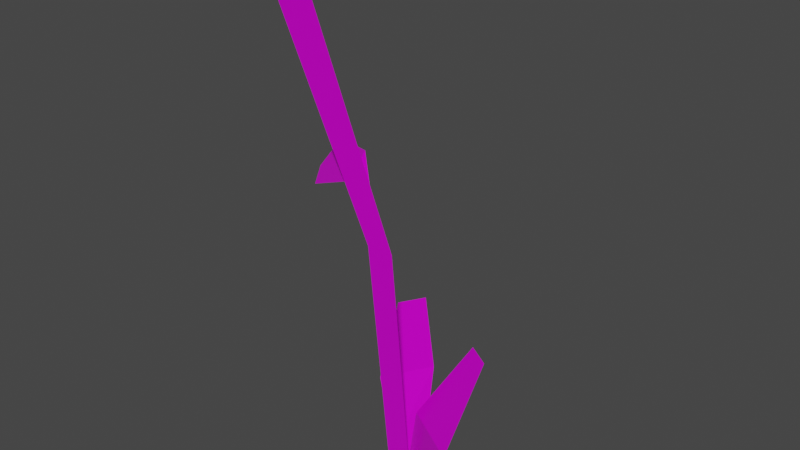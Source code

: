 # Source: Sap03.blend  (saved by Blender 3.1.7; exported with 4.5.12 LTS)
import bpy
from mathutils import Matrix  # noqa: F401  (used for matrix-valued properties, if any)

bpy.ops.wm.read_factory_settings(use_empty=True)
scene = bpy.context.scene
scene.name = 'Scene'

# ---- images (referenced by path relative to the original .blend; pixels are not part of the script)
import os
ASSET_DIR = os.environ.get("B2B_ASSET_DIR", "")  # directory of the original .blend (textures are referenced by path, not embedded)
HERE = os.path.dirname(os.path.abspath(__file__))  # packed textures are extracted next to this script under _unpacked/

def load_image(name, relpath, width, height, colorspace="sRGB"):
    """Load a texture the original file referenced (path relative to the .blend, or extracted next to this script)."""
    p = next((c for c in (os.path.join(HERE, relpath), os.path.join(ASSET_DIR, relpath)) if relpath and os.path.exists(c)), "")
    if p:
        img = bpy.data.images.load(p, check_existing=True)
        img.name = name
    else:  # same state as the original file: an image datablock whose file is absent (Cycles renders it pink)
        img = bpy.data.images.new(name, width, height)
        img.source = "FILE"
        img.filepath = "//" + (relpath or name)
    img.colorspace_settings.name = colorspace
    return img
img_grass_dds = load_image('Grass.dds', 'Grass.dds', 1024, 1024, 'sRGB')
img_grass_mr_dds = load_image('Grass_MR.dds', 'Grass_MR.dds', 1024, 1024, 'sRGB')

# ---- materials (node trees are filled in below, after node groups)
mat_mi_env_nature_generalfoliageset_master = bpy.data.materials.new('Mi_ENV_Nature_GeneralFoliageSet_Master')
mat_mi_env_nature_generalfoliageset_master.use_transparent_shadow = False

# ---- material node trees
mat_mi_env_nature_generalfoliageset_master.use_nodes = True; mat_mi_env_nature_generalfoliageset_master.node_tree.nodes.clear()
_N = mat_mi_env_nature_generalfoliageset_master.node_tree.nodes; _L = mat_mi_env_nature_generalfoliageset_master.node_tree.links
n0 = _N.new('ShaderNodeBsdfPrincipled'); n0.name = 'Principled BSDF'; n0.location = (10, 300)
n0.distribution = 'GGX'
n0.subsurface_method = 'RANDOM_WALK_SKIN'
n0.inputs[3].default_value = 1.45
n0.inputs[27].default_value = (0.0, 0.0, 0.0, 1.0)
n0.inputs[28].default_value = 1.0
n1 = _N.new('ShaderNodeOutputMaterial'); n1.name = 'Material Output'; n1.location = (300, 300)
n2 = _N.new('ShaderNodeTexImage'); n2.name = 'Image Texture'; n2.location = (-280, 280)
n2.image = img_grass_dds
n3 = _N.new('ShaderNodeTexImage'); n3.name = 'Image Texture.001'; n3.location = (-445, 10)
n3.image = img_grass_mr_dds
_L.new(n0.outputs[0], n1.inputs[0])
_L.new(n2.outputs[0], n0.inputs[0])
_L.new(n3.outputs[0], n0.inputs[1])
_L.new(n3.outputs[0], n0.inputs[2])
n1.is_active_output = True

# ---- world
world_world = bpy.data.worlds.new('World'); scene.world = world_world
world_world.use_nodes = True; world_world.node_tree.nodes.clear()
_N = world_world.node_tree.nodes; _L = world_world.node_tree.links
n0 = _N.new('ShaderNodeOutputWorld'); n0.name = 'World Output'; n0.location = (300, 300)
n1 = _N.new('ShaderNodeBackground'); n1.name = 'Background'; n1.location = (10, 300)
n1.inputs[0].default_value = (0.05088, 0.05088, 0.05088, 1.0)
_L.new(n1.outputs[0], n0.inputs[0])
n0.is_active_output = True
world_world.color = (0.05088, 0.05088, 0.05088)
world_world.use_sun_shadow = False
world_world.sun_shadow_jitter_overblur = 0.0

# ---- meshes
me_sm_env_nature_generalfoliageset_sapling04_md = bpy.data.meshes.new('SM_ENV_Nature_GeneralFoliageSet_Sapling04.md')
me_sm_env_nature_generalfoliageset_sapling04_md.from_pydata([(-0.05021, -1.686e-16, 0.3661), (-0.2227, -8.871e-17, 0.7236), (-0.1337, -8.871e-17, 0.6589), (-0.015, -9.552e-17, 0.3661), (-0.01268, -2.485e-16, 0.0), (0.01894, -2.485e-16, 0.0), (0.01008, 0.01495, 0.1538), (0.003609, -0.001648, -0.0009474), (-0.004777, 0.002182, 0.001254), (0.07447, -0.01446, 0.1369), (0.07444, 0.03621, 0.2636), (0.09838, 0.02527, 0.2573), (-0.0892, 0.1563, 0.2114), (-0.08981, 0.06428, 0.1342), (-0.1259, 0.1434, 0.1955), (-0.02351, 0.09106, 0.1657), (-0.03335, 0.02272, 0.07065), (0.009007, 0.03125, 0.08357), (0.005216, 0.00105, 0.001592), (-0.0063, -0.001269, -0.001922), (-0.08389, 0.008426, 0.4339), (-0.04181, 0.0008324, 0.4071), (-0.04945, 4.64e-17, 0.4004), (-0.07465, 0.02487, 0.4688), (-0.1363, 0.05256, 0.4584), (-0.1648, 0.04499, 0.4178), (-0.1626, 0.03253, 0.3988)], [], [(0, 1, 2), (2, 3, 0), (3, 4, 0), (4, 3, 5), (6, 7, 8), (7, 6, 9), (10, 9, 6), (9, 10, 11), (12, 13, 14), (13, 12, 15), (15, 16, 13), (16, 15, 17), (17, 18, 16), (16, 18, 19), (20, 21, 22), (21, 20, 23), (24, 23, 20), (20, 25, 24), (25, 20, 26)])
_uv = me_sm_env_nature_generalfoliageset_sapling04_md.uv_layers.new(name='UV_SINGLE')
_uv.uv.foreach_set('vector', [0.7173, 0.1934, 0.7944, 0.353, 0.7544, 0.3242, 0.7544, 0.3242, 0.7017, 0.1934, 0.7173, 0.1934, 0.7017, 0.1934, 0.7007, 0.02979, 0.7173, 0.1934, 0.7007, 0.02979, 0.7017, 0.1934, 0.6865, 0.02979, 0.7837, 0.8619, 0.7563, 0.75, 0.7632, 0.75, 0.7563, 0.75, 0.7837, 0.8619, 0.73, 0.8619, 0.7666, 0.9559, 0.73, 0.8619, 0.7837, 0.8619, 0.73, 0.8619, 0.7666, 0.9559, 0.7466, 0.9559, 0.7578, 0.6978, 0.7876, 0.614, 0.7886, 0.6926, 0.7876, 0.614, 0.7578, 0.6978, 0.731, 0.6262, 0.731, 0.6262, 0.7676, 0.5469, 0.7876, 0.614, 0.7676, 0.5469, 0.731, 0.6262, 0.7339, 0.5469, 0.7339, 0.5469, 0.7583, 0.4868, 0.7676, 0.5469, 0.7676, 0.5469, 0.7583, 0.4868, 0.7676, 0.4868, 0.8545, 0.7975, 0.8164, 0.7521, 0.8271, 0.7471, 0.8164, 0.7521, 0.8545, 0.7975, 0.832, 0.8383, 0.9067, 0.865, 0.832, 0.8383, 0.8545, 0.7975, 0.8545, 0.7975, 0.9546, 0.8313, 0.9067, 0.865, 0.9546, 0.8313, 0.8545, 0.7975, 0.959, 0.8048])
_uv.active_render = True
_uv = me_sm_env_nature_generalfoliageset_sapling04_md.uv_layers.new(name='EXTRAUVS0')
_uv.uv.foreach_set('vector', [0.1019, 0.5059, 0.3364, 0.9922, 0.2155, 0.9042, 0.2155, 0.9042, 0.05396, 0.5059, 0.1019, 0.5059, 0.05396, 0.5059, 0.05081, 0.007812, 0.1019, 0.5059, 0.05081, 0.007812, 0.05396, 0.5059, 0.007812, 0.007812, 0.7593, 0.5808, 0.6396, 0.09033, 0.6699, 0.09033, 0.6396, 0.09033, 0.7593, 0.5808, 0.5234, 0.5808, 0.6851, 0.9922, 0.5234, 0.5808, 0.7593, 0.5808, 0.5234, 0.5808, 0.6851, 0.9922, 0.5972, 0.9922, 0.3752, 0.07031, 0.5054, 0.4365, 0.5093, 0.09229, 0.5054, 0.4365, 0.3752, 0.07031, 0.2578, 0.3833, 0.2578, 0.3833, 0.418, 0.73, 0.5054, 0.4365, 0.418, 0.73, 0.2578, 0.3833, 0.2717, 0.73, 0.2717, 0.73, 0.3779, 0.9922, 0.418, 0.73, 0.418, 0.73, 0.3779, 0.9922, 0.4177, 0.9922, 0.7871, 0.1226, 0.6621, 0.01709, 0.6484, 0.04736, 0.6621, 0.01709, 0.7871, 0.1226, 0.8994, 0.06055, 0.9727, 0.2681, 0.8994, 0.06055, 0.7871, 0.1226, 0.7871, 0.1226, 0.8799, 0.4019, 0.9727, 0.2681, 0.8799, 0.4019, 0.7871, 0.1226, 0.8071, 0.4141])
_ca = me_sm_env_nature_generalfoliageset_sapling04_md.color_attributes.new('PSKVTXCOL_0', 'BYTE_COLOR', 'CORNER')
_ca.data.foreach_set('color', [0.5395, 0.5395, 0.5395, 1.0, 1.0, 1.0, 1.0, 1.0, 0.9823, 0.9823, 0.9823, 1.0, 0.9823, 0.9823, 0.9823, 1.0, 0.5395, 0.5395, 0.5395, 1.0, 0.5395, 0.5395, 0.5395, 1.0, 0.5395, 0.5395, 0.5395, 1.0, 0.004025, 0.004025, 0.004025, 1.0, 0.5395, 0.5395, 0.5395, 1.0, 0.004025, 0.004025, 0.004025, 1.0, 0.5395, 0.5395, 0.5395, 1.0, 0.004025, 0.004025, 0.004025, 1.0, 0.1714, 0.1714, 0.1714, 1.0, 0.004025, 0.004025, 0.004025, 1.0, 0.004025, 0.004025, 0.004025, 1.0, 0.004025, 0.004025, 0.004025, 1.0, 0.1714, 0.1714, 0.1714, 1.0, 0.1441, 0.1441, 0.1441, 1.0, 0.3515, 0.3515, 0.3515, 1.0, 0.1441, 0.1441, 0.1441, 1.0, 0.1714, 0.1714, 0.1714, 1.0, 0.1441, 0.1441, 0.1441, 1.0, 0.3515, 0.3515, 0.3515, 1.0, 0.3419, 0.3419, 0.3419, 1.0, 0.2623, 0.2623, 0.2623, 1.0, 0.1441, 0.1441, 0.1441, 1.0, 0.2384, 0.2384, 0.2384, 1.0, 0.1441, 0.1441, 0.1441, 1.0, 0.2623, 0.2623, 0.2623, 1.0, 0.1878, 0.1878, 0.1878, 1.0, 0.1878, 0.1878, 0.1878, 1.0, 0.06301, 0.06301, 0.06301, 1.0, 0.1441, 0.1441, 0.1441, 1.0, 0.06301, 0.06301, 0.06301, 1.0, 0.1878, 0.1878, 0.1878, 1.0, 0.07819, 0.07819, 0.07819, 1.0, 0.07819, 0.07819, 0.07819, 1.0, 0.0, 0.0, 0.0, 1.0, 0.06301, 0.06301, 0.06301, 1.0, 0.06301, 0.06301, 0.06301, 1.0, 0.0, 0.0, 0.0, 1.0, 0.004025, 0.004025, 0.004025, 1.0, 0.6584, 0.6584, 0.6584, 1.0, 0.6172, 0.6172, 0.6172, 1.0, 0.6038, 0.6038, 0.6038, 1.0, 0.6172, 0.6172, 0.6172, 1.0, 0.6584, 0.6584, 0.6584, 1.0, 0.7231, 0.7231, 0.7231, 1.0, 0.7084, 0.7084, 0.7084, 1.0, 0.7231, 0.7231, 0.7231, 1.0, 0.6584, 0.6584, 0.6584, 1.0, 0.6584, 0.6584, 0.6584, 1.0, 0.6376, 0.6376, 0.6376, 1.0, 0.7084, 0.7084, 0.7084, 1.0, 0.6376, 0.6376, 0.6376, 1.0, 0.6584, 0.6584, 0.6584, 1.0, 0.5972, 0.5972, 0.5972, 1.0])
me_sm_env_nature_generalfoliageset_sapling04_md.materials.append(mat_mi_env_nature_generalfoliageset_master)
me_sm_env_nature_generalfoliageset_sapling04_md.use_remesh_fix_poles = True
me_sm_env_nature_generalfoliageset_sapling04_md.use_remesh_preserve_attributes = False
me_sm_env_nature_generalfoliageset_sapling04_md.update()

# ---- objects
ob_sm_env_nature_generalfoliageset_sapling04_mo = bpy.data.objects.new('SM_ENV_Nature_GeneralFoliageSet_Sapling04.mo', me_sm_env_nature_generalfoliageset_sapling04_md)

# ---- transforms, parenting, visibility, modifiers, constraints
ob_sm_env_nature_generalfoliageset_sapling04_mo.location = (0.0, 0.0, 0.0)

# ---- collection membership
scene.collection.objects.link(ob_sm_env_nature_generalfoliageset_sapling04_mo)

# ---- scene / render settings (as saved in the file)
scene.frame_start = 1; scene.frame_end = 250; scene.frame_set(1)
scene.render.engine = 'BLENDER_EEVEE_NEXT'
scene.cycles.sampling_pattern = 'TABULATED_SOBOL'
scene.cycles.use_light_tree = False
scene.view_settings.view_transform = 'Filmic'
bpy.context.view_layer.update()

# ---- added for rendering (the .blend has no active camera and no usable light): camera, sun
cam_auto = bpy.data.cameras.new('AutoCamera')
cam_auto.lens = 50.0
cam_auto.sensor_width = 36.0
cam_auto.clip_end = 1000.0
ob_auto_camera = bpy.data.objects.new('AutoCamera', cam_auto)
scene.collection.objects.link(ob_auto_camera)
ob_auto_camera.location = (0.688735, -0.830167, 0.961572)
ob_auto_camera.rotation_euler = (1.09748, -7.21219e-08, 0.694738)
scene.camera = ob_auto_camera
light_auto_sun = bpy.data.lights.new('AutoSun', 'SUN')
light_auto_sun.energy = 3.0
light_auto_sun.angle = 0.0523599
ob_auto_sun = bpy.data.objects.new('AutoSun', light_auto_sun)
scene.collection.objects.link(ob_auto_sun)
ob_auto_sun.rotation_euler = (0.872665, 0.174533, 0.523599)
bpy.context.view_layer.update()
